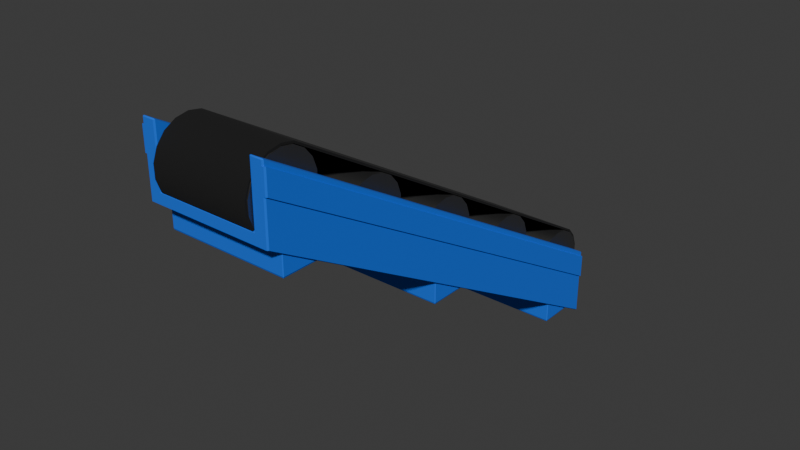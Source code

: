 # Source: conveyor1x4-angled-fixed.blend  (saved by Blender 4.0.36; exported with 4.5.12 LTS)
import bpy
from mathutils import Matrix  # noqa: F401  (used for matrix-valued properties, if any)

bpy.ops.wm.read_factory_settings(use_empty=True)
scene = bpy.context.scene
scene.name = 'Scene'

# ---- collections
col_collection = bpy.data.collections.new('Collection'); scene.collection.children.link(col_collection)

# ---- materials (node trees are filled in below, after node groups)
mat_material_001 = bpy.data.materials.new('Material.001')
mat_material_001.use_transparent_shadow = False
mat_material_002 = bpy.data.materials.new('Material.002')
mat_material_002.use_transparent_shadow = False
mat_rubber = bpy.data.materials.new('rubber')
mat_rubber.use_transparent_shadow = False
mat_material_003 = bpy.data.materials.new('Material.003')
mat_material_003.use_transparent_shadow = False

# ---- node groups
ng_auto_smooth = bpy.data.node_groups.new('Auto Smooth', 'GeometryNodeTree')
_s = ng_auto_smooth.interface.new_socket(name='Geometry', in_out='OUTPUT', socket_type='NodeSocketGeometry')
_s = ng_auto_smooth.interface.new_socket(name='Geometry', in_out='INPUT', socket_type='NodeSocketGeometry')
_s = ng_auto_smooth.interface.new_socket(name='Angle', in_out='INPUT', socket_type='NodeSocketFloat')
_s.subtype = 'ANGLE'
_s.min_value = 0.0
_s.max_value = 3.142
ng_auto_smooth.is_modifier = True
_N = ng_auto_smooth.nodes; _L = ng_auto_smooth.links
n0 = _N.new('NodeGroupOutput'); n0.name = 'Group Output'; n0.location = (480, -100)
n1 = _N.new('NodeGroupInput'); n1.name = 'Group Input'; n1.location = (-420, -300)
n2 = _N.new('NodeGroupInput'); n2.name = 'Group Input.001'; n2.location = (-60, -100)
n3 = _N.new('GeometryNodeSetShadeSmooth'); n3.name = 'Set Shade Smooth'; n3.location = (120, -100)
n3.domain = 'EDGE'
n4 = _N.new('GeometryNodeSetShadeSmooth'); n4.name = 'Set Shade Smooth.001'; n4.location = (300, -100)
n5 = _N.new('GeometryNodeInputMeshEdgeAngle'); n5.name = 'Edge Angle'; n5.location = (-420, -220)
n6 = _N.new('GeometryNodeInputEdgeSmooth'); n6.name = 'Is Edge Smooth'; n6.location = (-60, -160)
n7 = _N.new('GeometryNodeInputShadeSmooth'); n7.name = 'Is Face Smooth'; n7.location = (-240, -340)
n8 = _N.new('FunctionNodeBooleanMath'); n8.name = 'Boolean Math'; n8.location = (-60, -220)
n9 = _N.new('FunctionNodeCompare'); n9.name = 'Compare'; n9.location = (-240, -180)
n9.operation = 'LESS_EQUAL'
_L.new(n5.outputs[0], n9.inputs[0])
_L.new(n4.outputs[0], n0.inputs[0])
_L.new(n1.outputs[1], n9.inputs[1])
_L.new(n9.outputs[0], n8.inputs[0])
_L.new(n7.outputs[0], n8.inputs[1])
_L.new(n2.outputs[0], n3.inputs[0])
_L.new(n6.outputs[0], n3.inputs[1])
_L.new(n3.outputs[0], n4.inputs[0])
_L.new(n8.outputs[0], n3.inputs[2])
n0.is_active_output = True

# ---- material node trees
mat_material_001.use_nodes = True; mat_material_001.node_tree.nodes.clear()
_N = mat_material_001.node_tree.nodes; _L = mat_material_001.node_tree.links
n0 = _N.new('ShaderNodeBsdfPrincipled'); n0.name = 'Principled BSDF'; n0.location = (10, 300)
n0.inputs[0].default_value = (0.004399, 0.1434, 0.8002, 1.0)
n0.inputs[2].default_value = 1.0
n0.inputs[3].default_value = 1.45
n1 = _N.new('ShaderNodeOutputMaterial'); n1.name = 'Material Output'; n1.location = (300, 300)
_L.new(n0.outputs[0], n1.inputs[0])
n1.is_active_output = True
mat_material_002.use_nodes = True; mat_material_002.node_tree.nodes.clear()
_N = mat_material_002.node_tree.nodes; _L = mat_material_002.node_tree.links
n0 = _N.new('ShaderNodeBsdfPrincipled'); n0.name = 'Principled BSDF'; n0.location = (10, 300)
n0.inputs[0].default_value = (0.2037, 0.2037, 0.2037, 1.0)
n0.inputs[1].default_value = 1.0
n0.inputs[3].default_value = 1.45
n1 = _N.new('ShaderNodeOutputMaterial'); n1.name = 'Material Output'; n1.location = (300, 300)
_L.new(n0.outputs[0], n1.inputs[0])
n1.is_active_output = True
mat_rubber.use_nodes = True; mat_rubber.node_tree.nodes.clear()
_N = mat_rubber.node_tree.nodes; _L = mat_rubber.node_tree.links
n0 = _N.new('ShaderNodeOutputMaterial'); n0.name = 'Material Output'; n0.location = (550, 287)
n1 = _N.new('ShaderNodeBsdfPrincipled'); n1.name = 'Principled BSDF'; n1.location = (10, 300)
n1.inputs[0].default_value = (0.006278, 0.006278, 0.006278, 1.0)
n1.inputs[2].default_value = 1.0
n1.inputs[3].default_value = 1.45
_L.new(n1.outputs[0], n0.inputs[0])
n0.is_active_output = True
mat_material_003.use_nodes = True; mat_material_003.node_tree.nodes.clear()
_N = mat_material_003.node_tree.nodes; _L = mat_material_003.node_tree.links
n0 = _N.new('ShaderNodeBsdfPrincipled'); n0.name = 'Principled BSDF'; n0.location = (10, 300)
n0.inputs[0].default_value = (0.004399, 0.1434, 0.8002, 1.0)
n0.inputs[2].default_value = 1.0
n0.inputs[3].default_value = 1.45
n1 = _N.new('ShaderNodeOutputMaterial'); n1.name = 'Material Output'; n1.location = (300, 300)
_L.new(n0.outputs[0], n1.inputs[0])
n1.is_active_output = True

# ---- world
world_world = bpy.data.worlds.new('World'); scene.world = world_world
world_world.use_nodes = True; world_world.node_tree.nodes.clear()
_N = world_world.node_tree.nodes; _L = world_world.node_tree.links
n0 = _N.new('ShaderNodeOutputWorld'); n0.name = 'World Output'; n0.location = (300, 300)
n1 = _N.new('ShaderNodeBackground'); n1.name = 'Background'; n1.location = (10, 300)
n1.inputs[0].default_value = (0.05088, 0.05088, 0.05088, 1.0)
_L.new(n1.outputs[0], n0.inputs[0])
n0.is_active_output = True
world_world.color = (0.05088, 0.05088, 0.05088)
world_world.use_sun_shadow = False
world_world.sun_shadow_jitter_overblur = 0.0

# ---- meshes
me_cube_001 = bpy.data.meshes.new('Cube.001')
me_cube_001.from_pydata([(-0.4899, -1.829, -0.2983), (-0.4999, -1.82, -0.2933), (-0.4899, -1.817, -0.2982), (-0.4899, -2.101, 0.1742), (-0.4899, -2.096, 0.184), (-0.4999, -2.093, 0.1792), (-0.4999, 2.161, -0.2973), (-0.4899, 2.17, -0.2923), (-0.4899, 2.164, -0.3022), (-0.4999, 1.888, 0.1752), (-0.4899, 1.885, 0.18), (-0.4899, 1.897, 0.1802), (0.4901, -1.817, -0.2982), (0.5001, -1.82, -0.2933), (0.4901, -1.829, -0.2983), (0.4901, -2.101, 0.1742), (0.5001, -2.093, 0.1792), (0.4901, -2.096, 0.184), (0.4901, 2.164, -0.3022), (0.4901, 2.17, -0.2923), (0.5001, 2.161, -0.2973), (0.5001, 1.888, 0.1752), (0.4901, 1.897, 0.1802), (0.4901, 1.885, 0.18), (-0.3822, 2.118, -0.2227), (-0.4022, 2.129, -0.2225), (-0.3922, 2.115, -0.2179), (-0.4022, 1.897, 0.1802), (-0.4022, 1.885, 0.18), (-0.3922, 1.888, 0.1752), (0.3924, 1.888, 0.1752), (0.4024, 1.885, 0.18), (0.4024, 1.897, 0.1802), (0.3924, 2.115, -0.2179), (0.4024, 2.129, -0.2225), (0.3824, 2.118, -0.2227), (-0.4022, -2.101, 0.1742), (-0.3922, -2.093, 0.1792), (-0.4022, -2.096, 0.184), (0.3924, -1.866, -0.2139), (0.3824, -1.863, -0.2187), (0.4024, -1.869, -0.2285), (0.4024, -2.101, 0.1742), (0.4024, -2.096, 0.184), (0.3924, -2.093, 0.1792), (-0.3822, -1.863, -0.2187), (-0.3922, -1.866, -0.2139), (-0.4022, -1.869, -0.2285), (0.5001, -1.984, -0.009633), (0.5001, -2.075, 0.1479), (0.4901, -2.083, 0.1429), (0.4901, -1.992, -0.01463), (0.4901, 2.006, -0.008633), (0.4901, 1.915, 0.1489), (0.5001, 1.906, 0.1439), (0.5001, 1.997, -0.01363), (0.5141, -1.984, -0.009633), (0.5141, -2.075, 0.1479), (0.5041, -2.083, 0.1429), (0.5041, -1.992, -0.01463), (0.5041, 2.006, -0.008633), (0.5041, 1.915, 0.1489), (0.5141, 1.906, 0.1439), (0.5141, 1.997, -0.01363), (-0.4899, -1.984, -0.0288), (-0.4899, -2.075, 0.1287), (-0.4999, -2.067, 0.1337), (-0.4999, -1.976, -0.0238), (-0.4999, 2.005, -0.0278), (-0.4999, 1.914, 0.1297), (-0.4899, 1.923, 0.1347), (-0.4899, 2.014, -0.0228), (-0.5046, -1.984, -0.0288), (-0.5046, -2.075, 0.1287), (-0.5146, -2.067, 0.1337), (-0.5146, -1.976, -0.0238), (-0.5146, 2.005, -0.0278), (-0.5146, 1.914, 0.1297), (-0.5046, 1.923, 0.1347), (-0.5046, 2.014, -0.0228)], [], [(8, 18, 12, 2), (54, 21, 16, 49), (17, 23, 31, 43), (66, 5, 9, 69), (10, 4, 38, 28), (22, 53, 52, 19, 7, 71, 70, 11, 27, 25, 34, 32), (40, 35, 24, 45), (33, 39, 44, 30), (37, 46, 26, 29), (0, 1, 2), (3, 4, 5), (6, 7, 8), (9, 10, 11), (12, 13, 14), (15, 16, 17), (18, 19, 20), (21, 22, 23), (24, 25, 26), (27, 28, 29), (30, 31, 32), (33, 34, 35), (36, 37, 38), (39, 40, 41), (42, 43, 44), (45, 46, 47), (65, 3, 5, 66), (1, 6, 8, 2), (4, 10, 9, 5), (2, 12, 14, 0), (49, 16, 15, 50), (7, 19, 18, 8), (53, 22, 21, 54), (32, 34, 33, 30), (10, 28, 27, 11), (22, 32, 31, 23), (24, 35, 34, 25), (16, 21, 23, 17), (35, 40, 39, 33), (17, 43, 42, 15), (40, 45, 47, 41), (30, 44, 43, 31), (3, 36, 38, 4), (28, 38, 37, 29), (69, 9, 11, 70), (36, 47, 46, 37), (25, 27, 29, 26), (41, 42, 44, 39), (26, 46, 45, 24), (12, 18, 20, 13), (3, 65, 64, 0, 14, 51, 50, 15, 42, 41, 47, 36), (19, 52, 55, 20), (53, 54, 62, 61), (13, 48, 51, 14), (49, 50, 58, 57), (20, 55, 48, 13), (54, 49, 57, 62), (60, 61, 62, 63), (56, 57, 58, 59), (63, 62, 57, 56), (52, 53, 61, 60), (50, 51, 59, 58), (48, 55, 63, 56), (51, 48, 56, 59), (55, 52, 60, 63), (6, 68, 71, 7), (64, 65, 73, 72), (0, 64, 67, 1), (68, 67, 75, 76), (1, 67, 68, 6), (70, 71, 79, 78), (76, 77, 78, 79), (72, 73, 74, 75), (75, 74, 77, 76), (67, 64, 72, 75), (71, 68, 76, 79), (66, 69, 77, 74), (65, 66, 74, 73), (69, 70, 78, 77)])
me_cube_001.polygons.foreach_set('use_smooth', [True] * 78)
_uv = me_cube_001.uv_layers.new(name='UVMap')
_uv.uv.foreach_set('vector', [0.1275, 0.5013, 0.3725, 0.5012, 0.3725, 0.7487, 0.1275, 0.7487, 0.6063, 0.5012, 0.6225, 0.5012, 0.6225, 0.7487, 0.6063, 0.7487, 0.6275, 0.7488, 0.6275, 0.5013, 0.6494, 0.5012, 0.6494, 0.7488, 0.5989, 0.00125, 0.6225, 0.00125, 0.6225, 0.2488, 0.5989, 0.2488, 0.8725, 0.5013, 0.8725, 0.7487, 0.8506, 0.7488, 0.8506, 0.5013, 0.6225, 0.4975, 0.6063, 0.4975, 0.5246, 0.4975, 0.3775, 0.4975, 0.3775, 0.2525, 0.5173, 0.2525, 0.5989, 0.2525, 0.6225, 0.2525, 0.6225, 0.2744, 0.4137, 0.2744, 0.4137, 0.4756, 0.6225, 0.4756, 0.3718, 0.723, 0.3718, 0.527, 0.1282, 0.527, 0.1282, 0.723, 0.3775, 0.527, 0.3775, 0.723, 0.5793, 0.723, 0.5793, 0.527, 0.5793, 0.02703, 0.3775, 0.02703, 0.3775, 0.223, 0.5793, 0.223, 0.3775, 0.0, 0.3775, 0.00125, 0.375, 0.00125, 0.8725, 0.75, 0.8725, 0.7487, 0.875, 0.7488, 0.3775, 0.2488, 0.3775, 0.25, 0.375, 0.2488, 0.875, 0.5013, 0.8725, 0.5013, 0.8725, 0.5, 0.3725, 0.7487, 0.375, 0.7488, 0.3725, 0.75, 0.6225, 0.7525, 0.6225, 0.75, 0.625, 0.7525, 0.3725, 0.5012, 0.3725, 0.5, 0.375, 0.5013, 0.6225, 0.5, 0.6225, 0.4975, 0.625, 0.4975, 0.4162, 0.2794, 0.4137, 0.2744, 0.4187, 0.2769, 0.8506, 0.5, 0.8506, 0.5013, 0.8481, 0.5013, 0.6519, 0.5013, 0.6494, 0.5012, 0.6494, 0.5, 0.4187, 0.4731, 0.4137, 0.4756, 0.4162, 0.4706, 0.6225, 0.9756, 0.6225, 0.9731, 0.625, 0.9756, 0.4187, 0.7769, 0.4162, 0.7794, 0.4137, 0.7744, 0.6225, 0.7744, 0.625, 0.7744, 0.6225, 0.7769, 0.4162, 0.9706, 0.4187, 0.9731, 0.4137, 0.9756, 0.5989, 0.0, 0.6225, 0.0, 0.6225, 0.00125, 0.5989, 0.00125, 0.125, 0.7488, 0.125, 0.5013, 0.1275, 0.5013, 0.1275, 0.7487, 0.8725, 0.7487, 0.8725, 0.5013, 0.875, 0.5013, 0.875, 0.7488, 0.1275, 0.7487, 0.3725, 0.7487, 0.3725, 0.75, 0.1275, 0.75, 0.6063, 0.7487, 0.6225, 0.7487, 0.6225, 0.7525, 0.6063, 0.7525, 0.1275, 0.5, 0.3725, 0.5, 0.3725, 0.5012, 0.1275, 0.5013, 0.6063, 0.4975, 0.6225, 0.4975, 0.6225, 0.5012, 0.6063, 0.5012, 0.6225, 0.4756, 0.4137, 0.4756, 0.4187, 0.4731, 0.6225, 0.4731, 0.8725, 0.5013, 0.8506, 0.5013, 0.8506, 0.5, 0.8725, 0.5, 0.6225, 0.4975, 0.6225, 0.4756, 0.625, 0.4756, 0.625, 0.4975, 0.4162, 0.2794, 0.4162, 0.4706, 0.4137, 0.4756, 0.4137, 0.2744, 0.6225, 0.7487, 0.6225, 0.5012, 0.6275, 0.5013, 0.6275, 0.7488, 0.3718, 0.527, 0.3718, 0.723, 0.3775, 0.723, 0.3775, 0.527, 0.625, 0.7525, 0.625, 0.7744, 0.6225, 0.7744, 0.6225, 0.7525, 0.4162, 0.7794, 0.4162, 0.9706, 0.4137, 0.9756, 0.4137, 0.7744, 0.6519, 0.5013, 0.6519, 0.7488, 0.6494, 0.7488, 0.6494, 0.5012, 0.8725, 0.75, 0.8506, 0.75, 0.8506, 0.7488, 0.8725, 0.7487, 0.8506, 0.5013, 0.8506, 0.7488, 0.8481, 0.7488, 0.8481, 0.5013, 0.5989, 0.2488, 0.6225, 0.2488, 0.6225, 0.2525, 0.5989, 0.2525, 0.6225, 0.9756, 0.4137, 0.9756, 0.4187, 0.9731, 0.6225, 0.9731, 0.4137, 0.2744, 0.6225, 0.2744, 0.6225, 0.2769, 0.4187, 0.2769, 0.4137, 0.7744, 0.6225, 0.7744, 0.6225, 0.7769, 0.4187, 0.7769, 0.3775, 0.223, 0.3775, 0.02703, 0.375, 0.02703, 0.375, 0.223, 0.3725, 0.7487, 0.3725, 0.5012, 0.3775, 0.5013, 0.3775, 0.7487, 0.6225, 0.9975, 0.5989, 0.9975, 0.5173, 0.9975, 0.3775, 0.9975, 0.3775, 0.7525, 0.5246, 0.7525, 0.6063, 0.7525, 0.6225, 0.7525, 0.6225, 0.7744, 0.4137, 0.7744, 0.4137, 0.9756, 0.6225, 0.9756, 0.3775, 0.4975, 0.5246, 0.4975, 0.5246, 0.5012, 0.3775, 0.5013, 0.6063, 0.4975, 0.6063, 0.5012, 0.6063, 0.5012, 0.6063, 0.4975, 0.3775, 0.7487, 0.5246, 0.7487, 0.5246, 0.7525, 0.3775, 0.7525, 0.6063, 0.7487, 0.6063, 0.7525, 0.6063, 0.7525, 0.6063, 0.7487, 0.3775, 0.5013, 0.5246, 0.5012, 0.5246, 0.7487, 0.3775, 0.7487, 0.6063, 0.5012, 0.6063, 0.7487, 0.6063, 0.7487, 0.6063, 0.5012, 0.5246, 0.4975, 0.6063, 0.4975, 0.6063, 0.5012, 0.5246, 0.5012, 0.5246, 0.7487, 0.6063, 0.7487, 0.6063, 0.7525, 0.5246, 0.7525, 0.5246, 0.5012, 0.6063, 0.5012, 0.6063, 0.7487, 0.5246, 0.7487, 0.5246, 0.4975, 0.6063, 0.4975, 0.6063, 0.4975, 0.5246, 0.4975, 0.6063, 0.7525, 0.5246, 0.7525, 0.5246, 0.7525, 0.6063, 0.7525, 0.5246, 0.7487, 0.5246, 0.5012, 0.5246, 0.5012, 0.5246, 0.7487, 0.5246, 0.7525, 0.5246, 0.7487, 0.5246, 0.7487, 0.5246, 0.7525, 0.5246, 0.5012, 0.5246, 0.4975, 0.5246, 0.4975, 0.5246, 0.5012, 0.3775, 0.2488, 0.5173, 0.2488, 0.5173, 0.2525, 0.3775, 0.2525, 0.5173, 0.9975, 0.5989, 0.9975, 0.5989, 0.9975, 0.5173, 0.9975, 0.3775, 0.0, 0.5173, 0.0, 0.5173, 0.00125, 0.3775, 0.00125, 0.5173, 0.2488, 0.5173, 0.00125, 0.5173, 0.00125, 0.5173, 0.2488, 0.3775, 0.00125, 0.5173, 0.00125, 0.5173, 0.2488, 0.3775, 0.2488, 0.5989, 0.2525, 0.5173, 0.2525, 0.5173, 0.2525, 0.5989, 0.2525, 0.5173, 0.2488, 0.5989, 0.2488, 0.5989, 0.2525, 0.5173, 0.2525, 0.5173, 0.0, 0.5989, 0.0, 0.5989, 0.00125, 0.5173, 0.00125, 0.5173, 0.00125, 0.5989, 0.00125, 0.5989, 0.2488, 0.5173, 0.2488, 0.5173, 0.00125, 0.5173, 0.0, 0.5173, 0.0, 0.5173, 0.00125, 0.5173, 0.2525, 0.5173, 0.2488, 0.5173, 0.2488, 0.5173, 0.2525, 0.5989, 0.00125, 0.5989, 0.2488, 0.5989, 0.2488, 0.5989, 0.00125, 0.5989, 0.0, 0.5989, 0.00125, 0.5989, 0.00125, 0.5989, 0.0, 0.5989, 0.2488, 0.5989, 0.2525, 0.5989, 0.2525, 0.5989, 0.2488])
me_cube_001.materials.append(mat_material_001)
me_cube_001.update()
me_cylinder = bpy.data.meshes.new('Cylinder')
me_cylinder.from_pydata([(-0.3928, 0.2767, -3.819e-08), (0.3928, 0.2767, 2.142e-08), (-0.3928, 0.26, -0.09462), (0.3928, 0.26, -0.09462), (-0.3928, 0.2119, -0.1778), (0.3928, 0.2119, -0.1778), (-0.3928, 0.1383, -0.2396), (0.3928, 0.1383, -0.2396), (-0.3928, 0.04804, -0.2725), (0.3928, 0.04804, -0.2725), (-0.3928, -0.04804, -0.2725), (0.3928, -0.04804, -0.2725), (-0.3928, -0.1383, -0.2396), (0.3928, -0.1383, -0.2396), (-0.3928, -0.2119, -0.1778), (0.3928, -0.2119, -0.1778), (-0.3928, -0.26, -0.09462), (0.3928, -0.26, -0.09462), (-0.3928, -0.2767, -3.819e-08), (0.3928, -0.2767, 2.142e-08), (-0.3928, -0.26, 0.09462), (0.3928, -0.26, 0.09462), (-0.3928, -0.2119, 0.1778), (0.3928, -0.2119, 0.1778), (-0.3928, -0.1383, 0.2396), (0.3928, -0.1383, 0.2396), (-0.3928, -0.04804, 0.2725), (0.3928, -0.04804, 0.2725), (-0.3928, 0.04804, 0.2725), (0.3928, 0.04804, 0.2725), (-0.3928, 0.1383, 0.2396), (0.3928, 0.1383, 0.2396), (-0.3928, 0.2119, 0.1778), (0.3928, 0.2119, 0.1778), (-0.3928, 0.26, 0.09462), (0.3928, 0.26, 0.09462)], [], [(0, 1, 3, 2), (2, 3, 5, 4), (4, 5, 7, 6), (6, 7, 9, 8), (8, 9, 11, 10), (10, 11, 13, 12), (12, 13, 15, 14), (14, 15, 17, 16), (16, 17, 19, 18), (18, 19, 21, 20), (20, 21, 23, 22), (22, 23, 25, 24), (24, 25, 27, 26), (26, 27, 29, 28), (28, 29, 31, 30), (30, 31, 33, 32), (3, 1, 35, 33, 31, 29, 27, 25, 23, 21, 19, 17, 15, 13, 11, 9, 7, 5), (32, 33, 35, 34), (34, 35, 1, 0), (0, 2, 4, 6, 8, 10, 12, 14, 16, 18, 20, 22, 24, 26, 28, 30, 32, 34)])
me_cylinder.polygons.foreach_set('use_smooth', [True] * 20)
_uv = me_cylinder.uv_layers.new(name='UVMap')
_uv.uv.foreach_set('vector', [1.0, 0.5, 1.0, 1.0, 0.9444, 1.0, 0.9444, 0.5, 0.9444, 0.5, 0.9444, 1.0, 0.8889, 1.0, 0.8889, 0.5, 0.8889, 0.5, 0.8889, 1.0, 0.8333, 1.0, 0.8333, 0.5, 0.8333, 0.5, 0.8333, 1.0, 0.7778, 1.0, 0.7778, 0.5, 0.7778, 0.5, 0.7778, 1.0, 0.7222, 1.0, 0.7222, 0.5, 0.7222, 0.5, 0.7222, 1.0, 0.6667, 1.0, 0.6667, 0.5, 0.6667, 0.5, 0.6667, 1.0, 0.6111, 1.0, 0.6111, 0.5, 0.6111, 0.5, 0.6111, 1.0, 0.5556, 1.0, 0.5556, 0.5, 0.5556, 0.5, 0.5556, 1.0, 0.5, 1.0, 0.5, 0.5, 0.5, 0.5, 0.5, 1.0, 0.4444, 1.0, 0.4444, 0.5, 0.4444, 0.5, 0.4444, 1.0, 0.3889, 1.0, 0.3889, 0.5, 0.3889, 0.5, 0.3889, 1.0, 0.3333, 1.0, 0.3333, 0.5, 0.3333, 0.5, 0.3333, 1.0, 0.2778, 1.0, 0.2778, 0.5, 0.2778, 0.5, 0.2778, 1.0, 0.2222, 1.0, 0.2222, 0.5, 0.2222, 0.5, 0.2222, 1.0, 0.1667, 1.0, 0.1667, 0.5, 0.1667, 0.5, 0.1667, 1.0, 0.1111, 1.0, 0.1111, 0.5, 0.3321, 0.4755, 0.25, 0.49, 0.1679, 0.4755, 0.09573, 0.4339, 0.04215, 0.37, 0.01365, 0.2917, 0.01365, 0.2083, 0.04215, 0.13, 0.09573, 0.06615, 0.1679, 0.02447, 0.25, 0.01, 0.3321, 0.02447, 0.4043, 0.06615, 0.4578, 0.13, 0.4864, 0.2083, 0.4864, 0.2917, 0.4578, 0.37, 0.4043, 0.4339, 0.1111, 0.5, 0.1111, 1.0, 0.05556, 1.0, 0.05556, 0.5, 0.05556, 0.5, 0.05556, 1.0, -1.863e-07, 1.0, -1.863e-07, 0.5, 0.75, 0.49, 0.8321, 0.4755, 0.9043, 0.4339, 0.9578, 0.37, 0.9864, 0.2917, 0.9864, 0.2083, 0.9578, 0.13, 0.9043, 0.06615, 0.8321, 0.02447, 0.75, 0.01, 0.6679, 0.02447, 0.5957, 0.06615, 0.5422, 0.13, 0.5136, 0.2083, 0.5136, 0.2917, 0.5422, 0.37, 0.5957, 0.4339, 0.6679, 0.4755])
me_cylinder.materials.append(mat_material_002)
me_cylinder.update()
me_cylinder_003 = bpy.data.meshes.new('Cylinder.003')
me_cylinder_003.from_pydata([(-0.3853, -1.683, -0.2897), (0.3853, -1.683, -0.2897), (-0.3853, -1.785, -0.2897), (0.3853, -1.785, -0.2897), (-0.3853, -1.881, -0.2548), (0.3853, -1.881, -0.2548), (-0.3853, -1.959, -0.1891), (0.3853, -1.959, -0.1891), (-0.3853, -2.011, -0.1006), (0.3853, -2.011, -0.1006), (-0.3853, -2.028, -4.47e-08), (0.3853, -2.028, 1.49e-08), (-0.3853, -2.011, 0.1006), (0.3853, -2.011, 0.1006), (-0.3853, -1.959, 0.1891), (0.3853, -1.959, 0.1891), (-0.3853, -1.881, 0.2548), (0.3853, -1.881, 0.2548), (-0.3853, -1.785, 0.2897), (0.3853, -1.785, 0.2897), (-0.3853, -1.683, 0.2897), (0.3853, -1.683, 0.2897), (-0.3853, 1.683, -0.2897), (0.3853, 1.683, -0.2897), (-0.3853, 1.785, -0.2897), (0.3853, 1.785, -0.2897), (-0.3853, 1.881, -0.2548), (0.3853, 1.881, -0.2548), (-0.3853, 1.959, -0.1891), (0.3853, 1.959, -0.1891), (-0.3853, 2.011, -0.1006), (0.3853, 2.011, -0.1006), (-0.3853, 2.028, -4.47e-08), (0.3853, 2.028, 1.49e-08), (-0.3853, 2.011, 0.1006), (0.3853, 2.011, 0.1006), (-0.3853, 1.959, 0.1891), (0.3853, 1.959, 0.1891), (-0.3853, 1.881, 0.2548), (0.3853, 1.881, 0.2548), (-0.3853, 1.785, 0.2897), (0.3853, 1.785, 0.2897), (-0.3853, 1.683, 0.2897), (0.3853, 1.683, 0.2897), (-0.3853, -1.683, -0.2737), (0.3853, -1.683, -0.2737), (-0.3853, -1.782, -0.2739), (0.3853, -1.782, -0.2739), (-0.3853, -1.873, -0.2409), (0.3853, -1.873, -0.2409), (-0.3853, -1.947, -0.1788), (0.3853, -1.947, -0.1788), (-0.3853, -1.996, -0.09513), (0.3853, -1.996, -0.09513), (-0.3853, -2.012, -4.47e-08), (0.3853, -2.012, 1.49e-08), (-0.3853, -1.996, 0.09513), (0.3853, -1.996, 0.09513), (-0.3853, -1.947, 0.1788), (0.3853, -1.947, 0.1788), (-0.3853, -1.873, 0.2409), (0.3853, -1.873, 0.2409), (-0.3853, -1.782, 0.2739), (0.3853, -1.782, 0.2739), (-0.3853, -1.683, 0.2737), (0.3853, -1.683, 0.2737), (-0.3853, 1.683, -0.2737), (0.3853, 1.683, -0.2737), (-0.3853, 1.782, -0.2739), (0.3853, 1.782, -0.2739), (-0.3853, 1.873, -0.2409), (0.3853, 1.873, -0.2409), (-0.3853, 1.947, -0.1788), (0.3853, 1.947, -0.1788), (-0.3853, 1.996, -0.09513), (0.3853, 1.996, -0.09513), (-0.3853, 2.012, -4.47e-08), (0.3853, 2.012, 1.49e-08), (-0.3853, 1.996, 0.09513), (0.3853, 1.996, 0.09513), (-0.3853, 1.947, 0.1788), (0.3853, 1.947, 0.1788), (-0.3853, 1.873, 0.2409), (0.3853, 1.873, 0.2409), (-0.3853, 1.782, 0.2739), (0.3853, 1.782, 0.2739), (-0.3853, 1.683, 0.2737), (0.3853, 1.683, 0.2737)], [], [(0, 1, 3, 2), (2, 3, 5, 4), (4, 5, 7, 6), (6, 7, 9, 8), (8, 9, 11, 10), (10, 11, 13, 12), (12, 13, 15, 14), (14, 15, 17, 16), (16, 17, 19, 18), (18, 19, 21, 20), (22, 24, 25, 23), (24, 26, 27, 25), (26, 28, 29, 27), (28, 30, 31, 29), (30, 32, 33, 31), (32, 34, 35, 33), (34, 36, 37, 35), (36, 38, 39, 37), (38, 40, 41, 39), (40, 42, 43, 41), (20, 21, 43, 42), (0, 22, 23, 1), (44, 46, 47, 45), (46, 48, 49, 47), (48, 50, 51, 49), (50, 52, 53, 51), (52, 54, 55, 53), (54, 56, 57, 55), (56, 58, 59, 57), (58, 60, 61, 59), (60, 62, 63, 61), (62, 64, 65, 63), (66, 67, 69, 68), (68, 69, 71, 70), (70, 71, 73, 72), (72, 73, 75, 74), (74, 75, 77, 76), (76, 77, 79, 78), (78, 79, 81, 80), (80, 81, 83, 82), (82, 83, 85, 84), (84, 85, 87, 86), (64, 86, 87, 65), (44, 45, 67, 66), (0, 2, 46, 44), (3, 1, 45, 47), (2, 4, 48, 46), (5, 3, 47, 49), (4, 6, 50, 48), (7, 5, 49, 51), (6, 8, 52, 50), (9, 7, 51, 53), (8, 10, 54, 52), (11, 9, 53, 55), (10, 12, 56, 54), (13, 11, 55, 57), (12, 14, 58, 56), (15, 13, 57, 59), (14, 16, 60, 58), (17, 15, 59, 61), (16, 18, 62, 60), (19, 17, 61, 63), (18, 20, 64, 62), (21, 19, 63, 65), (24, 22, 66, 68), (23, 25, 69, 67), (26, 24, 68, 70), (25, 27, 71, 69), (28, 26, 70, 72), (27, 29, 73, 71), (30, 28, 72, 74), (29, 31, 75, 73), (32, 30, 74, 76), (31, 33, 77, 75), (34, 32, 76, 78), (33, 35, 79, 77), (36, 34, 78, 80), (35, 37, 81, 79), (38, 36, 80, 82), (37, 39, 83, 81), (40, 38, 82, 84), (39, 41, 85, 83), (42, 40, 84, 86), (41, 43, 87, 85), (43, 21, 65, 87), (20, 42, 86, 64), (1, 23, 67, 45), (22, 0, 44, 66)])
me_cylinder_003.polygons.foreach_set('use_smooth', [True] * 88)
_uv = me_cylinder_003.uv_layers.new(name='UVMap')
_uv.uv.foreach_set('vector', [0.7527, 0.05995, 0.5855, 0.05995, 0.5855, 0.03779, 0.7527, 0.03779, 0.7527, 0.03779, 0.5855, 0.03779, 0.5855, 0.01697, 0.7527, 0.01697, 0.7527, 0.01697, 0.5855, 0.01697, 0.5855, 0.0, 0.7527, 0.0, 0.4184, -2.418e-05, 0.2513, -2.424e-05, 0.2513, -0.02084, 0.4184, -0.02084, 0.4184, -0.02084, 0.2513, -0.02084, 0.2513, -0.043, 0.4184, -0.043, 0.4184, -0.043, 0.2513, -0.043, 0.2513, -0.06382, 0.4184, -0.06382, 0.4184, -0.06382, 0.2513, -0.06382, 0.2513, -0.08079, 0.4184, -0.08079, 0.2513, 0.0, 0.4184, 0.0, 0.4184, 0.01697, 0.2513, 0.01697, 0.2513, 0.01697, 0.4184, 0.01697, 0.4184, 0.03779, 0.2513, 0.03779, 0.2513, 0.03779, 0.4184, 0.03779, 0.4184, 0.05995, 0.2513, 0.05995, 0.7527, 0.7899, 0.7527, 0.8121, 0.5855, 0.8121, 0.5855, 0.7899, 0.7527, 0.8121, 0.7527, 0.8329, 0.5855, 0.8329, 0.5855, 0.8121, 0.4184, 0.6921, 0.4184, 0.7091, 0.2513, 0.7091, 0.2513, 0.6921, 0.4184, 0.7091, 0.4184, 0.7299, 0.2513, 0.7299, 0.2513, 0.7091, 0.4184, 0.7299, 0.4184, 0.7521, 0.2513, 0.7521, 0.2513, 0.7299, 0.4184, 0.7521, 0.4184, 0.7729, 0.2513, 0.7729, 0.2513, 0.7521, 0.4184, 0.7729, 0.4184, 0.7899, 0.2513, 0.7899, 0.2513, 0.7729, 0.2513, 0.8498, 0.2513, 0.8329, 0.4184, 0.8329, 0.4184, 0.8498, 0.2513, 0.8329, 0.2513, 0.8121, 0.4184, 0.8121, 0.4184, 0.8329, 0.2513, 0.8121, 0.2513, 0.7899, 0.4184, 0.7899, 0.4184, 0.8121, 0.2513, 0.05995, 0.4184, 0.05995, 0.4184, 0.7899, 0.2513, 0.7899, 0.7527, 0.05995, 0.7527, 0.7899, 0.5855, 0.7899, 0.5855, 0.05995, 0.4184, 0.05728, 0.4184, 0.03573, 0.5855, 0.03573, 0.5855, 0.05728, 0.4184, 0.03573, 0.4184, 0.01605, 0.5855, 0.01605, 0.5855, 0.03573, 0.4184, 0.01605, 0.4184, 0.0, 0.5855, 0.0, 0.5855, 0.01605, 0.9961, 0.1671, 0.9801, 0.1671, 0.9801, 2.397e-09, 0.9961, 1.696e-09, 0.9801, 0.1671, 0.9604, 0.1671, 0.9604, 3.258e-09, 0.9801, 2.397e-09, 0.9604, 0.1671, 0.9395, 0.1671, 0.9395, 1.064e-08, 0.9604, 3.258e-09, 0.9395, 0.1671, 0.9198, 0.1671, 0.9198, 1.15e-08, 0.9395, 1.064e-08, 0.9198, 0.0, 0.9198, 0.01605, 0.7527, 0.01605, 0.7527, 0.0, 0.9198, 0.01605, 0.9198, 0.03573, 0.7527, 0.03573, 0.7527, 0.01605, 0.9198, 0.03573, 0.9198, 0.05728, 0.7527, 0.05728, 0.7527, 0.03573, 0.4184, 0.7872, 0.5855, 0.7872, 0.5855, 0.8088, 0.4184, 0.8088, 0.4184, 0.8088, 0.5855, 0.8088, 0.5855, 0.8285, 0.4184, 0.8285, 0.4184, 0.8285, 0.5855, 0.8285, 0.5855, 0.8445, 0.4184, 0.8445, 0.8504, 0.9956, 0.8504, 0.8285, 0.8664, 0.8285, 0.8664, 0.9956, 0.8664, 0.9956, 0.8664, 0.8285, 0.8861, 0.8285, 0.8861, 0.9956, 0.8861, 0.9956, 0.8861, 0.8285, 0.9071, 0.8285, 0.9071, 0.9956, 0.9071, 0.9956, 0.9071, 0.8285, 0.9268, 0.8285, 0.9268, 0.9956, 0.9268, 0.9956, 0.9268, 0.8285, 0.9428, 0.8285, 0.9428, 0.9956, 0.9198, 0.8285, 0.7527, 0.8285, 0.7527, 0.8088, 0.9198, 0.8088, 0.9198, 0.8088, 0.7527, 0.8088, 0.7527, 0.7872, 0.9198, 0.7872, 0.9198, 0.05728, 0.9198, 0.7872, 0.7527, 0.7872, 0.7527, 0.05728, 0.4184, 0.05728, 0.5855, 0.05728, 0.5855, 0.7872, 0.4184, 0.7872, 0.2513, 0.8048, 0.2513, 0.827, 0.2479, 0.8264, 0.2478, 0.8048, 0.1256, 0.05271, 0.1256, 0.07487, 0.1222, 0.07487, 0.1222, 0.05332, 0.2513, 0.827, 0.2437, 0.8478, 0.2407, 0.8461, 0.2479, 0.8264, 0.1181, 0.0319, 0.1256, 0.05271, 0.1222, 0.05332, 0.1151, 0.03363, 0.2437, 0.8478, 0.2295, 0.8648, 0.2272, 0.8621, 0.2407, 0.8461, 0.1038, 0.01492, 0.1181, 0.0319, 0.1151, 0.03363, 0.1016, 0.01759, 0.2295, 0.8648, 0.2103, 0.8758, 0.2091, 0.8726, 0.2272, 0.8621, 0.08464, 0.003847, 0.1038, 0.01492, 0.1016, 0.01759, 0.08345, 0.007114, 0.2103, 0.8758, 0.1885, 0.8797, 0.1885, 0.8762, 0.2091, 0.8726, 0.06282, -8.238e-09, 0.08464, 0.003847, 0.08345, 0.007114, 0.06282, 0.003476, 0.1885, 0.8797, 0.1667, 0.8758, 0.1678, 0.8726, 0.1885, 0.8762, 0.041, 0.003847, 0.06282, -8.238e-09, 0.06282, 0.003476, 0.04219, 0.007114, 0.1667, 0.8758, 0.1475, 0.8648, 0.1497, 0.8621, 0.1678, 0.8726, 0.02182, 0.01492, 0.041, 0.003847, 0.04219, 0.007114, 0.02405, 0.01759, 0.1475, 0.8648, 0.1332, 0.8478, 0.1362, 0.8461, 0.1497, 0.8621, 0.007577, 0.0319, 0.02182, 0.01492, 0.02405, 0.01759, 0.01059, 0.03363, 0.1332, 0.8478, 0.1256, 0.827, 0.1291, 0.8264, 0.1362, 0.8461, 0.0, 0.05271, 0.007577, 0.0319, 0.01059, 0.03363, 0.003423, 0.05332, 0.1256, 0.827, 0.1256, 0.8048, 0.1291, 0.8048, 0.1291, 0.8264, 0.0, 0.07487, 0.0, 0.05271, 0.003423, 0.05332, 0.003476, 0.07487, 0.2513, 0.05271, 0.2513, 0.07487, 0.2478, 0.07487, 0.2479, 0.05332, 0.1256, 0.8048, 0.1256, 0.827, 0.1222, 0.8264, 0.1222, 0.8048, 0.2437, 0.0319, 0.2513, 0.05271, 0.2479, 0.05332, 0.2407, 0.03363, 0.1256, 0.827, 0.1181, 0.8478, 0.1151, 0.8461, 0.1222, 0.8264, 0.2295, 0.01492, 0.2437, 0.0319, 0.2407, 0.03363, 0.2272, 0.01759, 0.1181, 0.8478, 0.1038, 0.8648, 0.1016, 0.8621, 0.1151, 0.8461, 0.2103, 0.003847, 0.2295, 0.01492, 0.2272, 0.01759, 0.2091, 0.007114, 0.1038, 0.8648, 0.08464, 0.8758, 0.08345, 0.8726, 0.1016, 0.8621, 0.1885, -2.746e-09, 0.2103, 0.003847, 0.2091, 0.007114, 0.1885, 0.003476, 0.08464, 0.8758, 0.06282, 0.8797, 0.06282, 0.8762, 0.08345, 0.8726, 0.1667, 0.003847, 0.1885, -2.746e-09, 0.1885, 0.003476, 0.1678, 0.007114, 0.06282, 0.8797, 0.041, 0.8758, 0.04219, 0.8726, 0.06282, 0.8762, 0.1475, 0.01492, 0.1667, 0.003847, 0.1678, 0.007114, 0.1497, 0.01759, 0.041, 0.8758, 0.02182, 0.8648, 0.02405, 0.8621, 0.04219, 0.8726, 0.1332, 0.0319, 0.1475, 0.01492, 0.1497, 0.01759, 0.1362, 0.03363, 0.02182, 0.8648, 0.007577, 0.8478, 0.01059, 0.8461, 0.02405, 0.8621, 0.1256, 0.05271, 0.1332, 0.0319, 0.1362, 0.03363, 0.1291, 0.05332, 0.007577, 0.8478, 4.47e-08, 0.827, 0.003423, 0.8264, 0.01059, 0.8461, 0.1256, 0.07487, 0.1256, 0.05271, 0.1291, 0.05332, 0.1291, 0.07487, 4.47e-08, 0.827, 4.47e-08, 0.8048, 0.003476, 0.8048, 0.003423, 0.8264, 4.47e-08, 0.8048, 0.0, 0.07487, 0.003476, 0.07487, 0.003476, 0.8048, 0.1256, 0.8048, 0.1256, 0.07487, 0.1291, 0.07487, 0.1291, 0.8048, 0.1256, 0.07487, 0.1256, 0.8048, 0.1222, 0.8048, 0.1222, 0.07487, 0.2513, 0.07487, 0.2513, 0.8048, 0.2478, 0.8048, 0.2478, 0.07487])
me_cylinder_003.materials.append(mat_rubber)
me_cylinder_003.update()
me_cube_005 = bpy.data.meshes.new('Cube.005')
me_cube_005.from_pydata([(-0.4736, 0.09984, -0.06332), (-0.4786, 0.09984, -0.05205), (-0.4736, 0.1048, -0.05205), (0.4736, 0.09984, -0.06332), (0.4736, 0.1048, -0.05205), (0.4786, 0.09984, -0.05205), (-0.4736, 0.09999, 0.1212), (-0.4736, 0.1048, 0.1127), (-0.4786, 0.09984, 0.1094), (-0.4736, -0.2147, -0.06052), (-0.4786, -0.1799, -0.05205), (-0.4736, -0.2146, -0.06332), (0.4786, 0.09984, 0.1094), (0.4736, 0.1048, 0.1127), (0.4736, 0.09999, 0.1212), (0.4786, -0.1799, -0.05205), (0.4736, -0.2147, -0.06052), (0.4736, -0.2146, -0.06332)], [], [(5, 12, 15), (1, 10, 8), (16, 14, 6, 9), (4, 2, 7, 13), (0, 1, 2), (3, 4, 5), (6, 7, 8), (9, 10, 11), (12, 13, 14), (15, 16, 17), (8, 10, 9, 6), (2, 4, 3, 0), (1, 8, 7, 2), (0, 11, 10, 1), (4, 13, 12, 5), (6, 14, 13, 7), (5, 15, 17, 3), (11, 17, 16, 9), (14, 16, 15, 12), (11, 0, 3, 17)])
_uv = me_cube_005.uv_layers.new(name='UVMap')
_uv.uv.foreach_set('vector', [0.3852, 0.5037, 0.5316, 0.5037, 0.3852, 0.712, 0.3852, 0.2463, 0.3852, 0.03799, 0.5316, 0.2463, 0.3324, 0.7069, 0.3324, 0.5328, 0.153, 0.5328, 0.153, 0.7069, 0.3852, 0.4987, 0.3852, 0.2513, 0.5346, 0.2513, 0.5346, 0.4987, 0.1263, 0.5037, 0.125, 0.5037, 0.1263, 0.5, 0.3737, 0.5037, 0.3737, 0.5, 0.375, 0.5037, 0.5423, 0.2513, 0.5346, 0.2513, 0.5316, 0.25, 0.3775, 0.01206, 0.3852, 0.03799, 0.375, 0.01217, 0.5316, 0.5, 0.5346, 0.4987, 0.5423, 0.4987, 0.3852, 0.712, 0.3775, 0.7379, 0.375, 0.7378, 0.5316, 0.2463, 0.3852, 0.03799, 0.3775, 0.01206, 0.5423, 0.2464, 0.1263, 0.5, 0.3737, 0.5, 0.3737, 0.5037, 0.1263, 0.5037, 0.3852, 0.2463, 0.5316, 0.2463, 0.5346, 0.2513, 0.3852, 0.2513, 0.1263, 0.5037, 0.1263, 0.7378, 0.125, 0.712, 0.125, 0.5037, 0.3852, 0.4987, 0.5346, 0.4987, 0.5316, 0.5037, 0.3852, 0.5037, 0.5448, 0.2513, 0.5448, 0.4987, 0.5346, 0.4987, 0.5346, 0.2513, 0.3852, 0.5037, 0.3852, 0.712, 0.3737, 0.7378, 0.3737, 0.5037, 0.1263, 0.7378, 0.3737, 0.7378, 0.3737, 0.7415, 0.1263, 0.7415, 0.5423, 0.5036, 0.3775, 0.7379, 0.3852, 0.712, 0.5316, 0.5037, 0.1263, 0.7378, 0.1263, 0.5037, 0.3737, 0.5037, 0.3737, 0.7378])
me_cube_005.materials.append(mat_material_003)
me_cube_005.update()
me_cube_002 = bpy.data.meshes.new('Cube.002')
me_cube_002.from_pydata([(-0.4736, 0.09984, -0.06332), (-0.4786, 0.09984, -0.05205), (-0.4736, 0.1048, -0.05205), (0.4736, 0.09984, -0.06332), (0.4736, 0.1048, -0.05205), (0.4786, 0.09984, -0.05205), (-0.4736, 0.09999, 0.1212), (-0.4736, 0.1048, 0.1127), (-0.4786, 0.09984, 0.1094), (-0.4736, -0.2147, -0.06052), (-0.4786, -0.1799, -0.05205), (-0.4736, -0.2146, -0.06332), (0.4786, 0.09984, 0.1094), (0.4736, 0.1048, 0.1127), (0.4736, 0.09999, 0.1212), (0.4786, -0.1799, -0.05205), (0.4736, -0.2147, -0.06052), (0.4736, -0.2146, -0.06332)], [], [(5, 12, 15), (1, 10, 8), (16, 14, 6, 9), (4, 2, 7, 13), (0, 1, 2), (3, 4, 5), (6, 7, 8), (9, 10, 11), (12, 13, 14), (15, 16, 17), (8, 10, 9, 6), (2, 4, 3, 0), (1, 8, 7, 2), (0, 11, 10, 1), (4, 13, 12, 5), (6, 14, 13, 7), (5, 15, 17, 3), (11, 17, 16, 9), (14, 16, 15, 12), (11, 0, 3, 17)])
_uv = me_cube_002.uv_layers.new(name='UVMap')
_uv.uv.foreach_set('vector', [0.3852, 0.5037, 0.5316, 0.5037, 0.3852, 0.712, 0.3852, 0.2463, 0.3852, 0.03799, 0.5316, 0.2463, 0.3324, 0.7069, 0.3324, 0.5328, 0.153, 0.5328, 0.153, 0.7069, 0.3852, 0.4987, 0.3852, 0.2513, 0.5346, 0.2513, 0.5346, 0.4987, 0.1263, 0.5037, 0.125, 0.5037, 0.1263, 0.5, 0.3737, 0.5037, 0.3737, 0.5, 0.375, 0.5037, 0.5423, 0.2513, 0.5346, 0.2513, 0.5316, 0.25, 0.3775, 0.01206, 0.3852, 0.03799, 0.375, 0.01217, 0.5316, 0.5, 0.5346, 0.4987, 0.5423, 0.4987, 0.3852, 0.712, 0.3775, 0.7379, 0.375, 0.7378, 0.5316, 0.2463, 0.3852, 0.03799, 0.3775, 0.01206, 0.5423, 0.2464, 0.1263, 0.5, 0.3737, 0.5, 0.3737, 0.5037, 0.1263, 0.5037, 0.3852, 0.2463, 0.5316, 0.2463, 0.5346, 0.2513, 0.3852, 0.2513, 0.1263, 0.5037, 0.1263, 0.7378, 0.125, 0.712, 0.125, 0.5037, 0.3852, 0.4987, 0.5346, 0.4987, 0.5316, 0.5037, 0.3852, 0.5037, 0.5448, 0.2513, 0.5448, 0.4987, 0.5346, 0.4987, 0.5346, 0.2513, 0.3852, 0.5037, 0.3852, 0.712, 0.3737, 0.7378, 0.3737, 0.5037, 0.1263, 0.7378, 0.3737, 0.7378, 0.3737, 0.7415, 0.1263, 0.7415, 0.5423, 0.5036, 0.3775, 0.7379, 0.3852, 0.712, 0.5316, 0.5037, 0.1263, 0.7378, 0.1263, 0.5037, 0.3737, 0.5037, 0.3737, 0.7378])
me_cube_002.materials.append(mat_material_003)
me_cube_002.update()
me_cube_003 = bpy.data.meshes.new('Cube.003')
me_cube_003.from_pydata([(-0.4736, 0.09984, -0.06332), (-0.4786, 0.09984, -0.05205), (-0.4736, 0.1048, -0.05205), (0.4736, 0.09984, -0.06332), (0.4736, 0.1048, -0.05205), (0.4786, 0.09984, -0.05205), (-0.4736, 0.09999, 0.1212), (-0.4736, 0.1048, 0.1127), (-0.4786, 0.09984, 0.1094), (-0.4736, -0.2147, -0.06052), (-0.4786, -0.1799, -0.05205), (-0.4736, -0.2146, -0.06332), (0.4786, 0.09984, 0.1094), (0.4736, 0.1048, 0.1127), (0.4736, 0.09999, 0.1212), (0.4786, -0.1799, -0.05205), (0.4736, -0.2147, -0.06052), (0.4736, -0.2146, -0.06332)], [], [(5, 12, 15), (1, 10, 8), (16, 14, 6, 9), (4, 2, 7, 13), (0, 1, 2), (3, 4, 5), (6, 7, 8), (9, 10, 11), (12, 13, 14), (15, 16, 17), (8, 10, 9, 6), (2, 4, 3, 0), (1, 8, 7, 2), (0, 11, 10, 1), (4, 13, 12, 5), (6, 14, 13, 7), (5, 15, 17, 3), (11, 17, 16, 9), (14, 16, 15, 12), (11, 0, 3, 17)])
_uv = me_cube_003.uv_layers.new(name='UVMap')
_uv.uv.foreach_set('vector', [0.3852, 0.5037, 0.5316, 0.5037, 0.3852, 0.712, 0.3852, 0.2463, 0.3852, 0.03799, 0.5316, 0.2463, 0.3324, 0.7069, 0.3324, 0.5328, 0.153, 0.5328, 0.153, 0.7069, 0.3852, 0.4987, 0.3852, 0.2513, 0.5346, 0.2513, 0.5346, 0.4987, 0.1263, 0.5037, 0.125, 0.5037, 0.1263, 0.5, 0.3737, 0.5037, 0.3737, 0.5, 0.375, 0.5037, 0.5423, 0.2513, 0.5346, 0.2513, 0.5316, 0.25, 0.3775, 0.01206, 0.3852, 0.03799, 0.375, 0.01217, 0.5316, 0.5, 0.5346, 0.4987, 0.5423, 0.4987, 0.3852, 0.712, 0.3775, 0.7379, 0.375, 0.7378, 0.5316, 0.2463, 0.3852, 0.03799, 0.3775, 0.01206, 0.5423, 0.2464, 0.1263, 0.5, 0.3737, 0.5, 0.3737, 0.5037, 0.1263, 0.5037, 0.3852, 0.2463, 0.5316, 0.2463, 0.5346, 0.2513, 0.3852, 0.2513, 0.1263, 0.5037, 0.1263, 0.7378, 0.125, 0.712, 0.125, 0.5037, 0.3852, 0.4987, 0.5346, 0.4987, 0.5316, 0.5037, 0.3852, 0.5037, 0.5448, 0.2513, 0.5448, 0.4987, 0.5346, 0.4987, 0.5346, 0.2513, 0.3852, 0.5037, 0.3852, 0.712, 0.3737, 0.7378, 0.3737, 0.5037, 0.1263, 0.7378, 0.3737, 0.7378, 0.3737, 0.7415, 0.1263, 0.7415, 0.5423, 0.5036, 0.3775, 0.7379, 0.3852, 0.712, 0.5316, 0.5037, 0.1263, 0.7378, 0.1263, 0.5037, 0.3737, 0.5037, 0.3737, 0.7378])
me_cube_003.materials.append(mat_material_003)
me_cube_003.update()

# ---- objects
ob_case = bpy.data.objects.new('case', me_cube_001)
ob_roller = bpy.data.objects.new('roller', me_cylinder)
ob_belt = bpy.data.objects.new('belt', me_cylinder_003)
ob_cube = bpy.data.objects.new('Cube', me_cube_005)
ob_cube_001 = bpy.data.objects.new('Cube.001', me_cube_002)
ob_cube_002 = bpy.data.objects.new('Cube.002', me_cube_003)

# ---- transforms, parenting, visibility, modifiers, constraints
ob_case.location = (-6.908e-05, 0.9115, -0.2179)
ob_case.rotation_euler = (-0.5236, -0.0, 0.0)
_m = ob_case.modifiers.new('Auto Smooth', 'NODES')
_m.node_group = ng_auto_smooth
_gi = [s.identifier for s in ng_auto_smooth.interface.items_tree if s.item_type == 'SOCKET' and s.in_out == 'INPUT']
_m[_gi[1]] = 0.5236  # Angle
ob_roller.location = (-9.977e-09, -0.5759, 0.6775)
ob_roller.rotation_euler = (-0.5236, -0.0, 0.0)
_m = ob_roller.modifiers.new('Array', 'ARRAY')
_m.count = 5
_m.relative_offset_displace = (0.0, 1.569, 0.0)
_m = ob_roller.modifiers.new('Auto Smooth', 'NODES')
_m.node_group = ng_auto_smooth
_gi = [s.identifier for s in ng_auto_smooth.interface.items_tree if s.item_type == 'SOCKET' and s.in_out == 'INPUT']
_m[_gi[1]] = 0.5236  # Angle
ob_belt.location = (-1.355e-08, 0.9299, -0.1886)
ob_belt.rotation_euler = (-0.5236, -0.0, 0.0)
_m = ob_belt.modifiers.new('Auto Smooth', 'NODES')
_m.node_group = ng_auto_smooth
_gi = [s.identifier for s in ng_auto_smooth.interface.items_tree if s.item_type == 'SOCKET' and s.in_out == 'INPUT']
_m[_gi[1]] = 0.5236  # Angle
ob_cube.location = (-0.001384, -0.5909, 0.2629)
ob_cube.rotation_euler = (0.0, -0.0, 3.142)
ob_cube_001.location = (-0.001384, 2.312, -1.419)
ob_cube_001.rotation_euler = (0.0, -0.0, 3.142)
ob_cube_002.location = (-0.001384, 0.8197, -0.563)
ob_cube_002.rotation_euler = (0.0, -0.0, 3.142)

# ---- collection membership
col_collection.objects.link(ob_case)
col_collection.objects.link(ob_roller)
col_collection.objects.link(ob_belt)
col_collection.objects.link(ob_cube)
col_collection.objects.link(ob_cube_001)
col_collection.objects.link(ob_cube_002)

# ---- scene / render settings (as saved in the file)
scene.frame_start = 1; scene.frame_end = 250; scene.frame_set(1)
scene.render.engine = 'BLENDER_EEVEE_NEXT'
scene.cycles.sampling_pattern = 'TABULATED_SOBOL'
bpy.context.view_layer.update()

# ---- added for rendering (the .blend has no active camera and no usable light): camera, sun
cam_auto = bpy.data.cameras.new('AutoCamera')
cam_auto.lens = 50.0
cam_auto.sensor_width = 36.0
cam_auto.clip_end = 1000.0
ob_auto_camera = bpy.data.objects.new('AutoCamera', cam_auto)
scene.collection.objects.link(ob_auto_camera)
ob_auto_camera.location = (4.49178, -4.47908, 3.34972)
ob_auto_camera.rotation_euler = (1.09748, -7.21219e-08, 0.694738)
scene.camera = ob_auto_camera
light_auto_sun = bpy.data.lights.new('AutoSun', 'SUN')
light_auto_sun.energy = 3.0
light_auto_sun.angle = 0.0523599
ob_auto_sun = bpy.data.objects.new('AutoSun', light_auto_sun)
scene.collection.objects.link(ob_auto_sun)
ob_auto_sun.rotation_euler = (0.872665, 0.174533, 0.523599)
bpy.context.view_layer.update()
